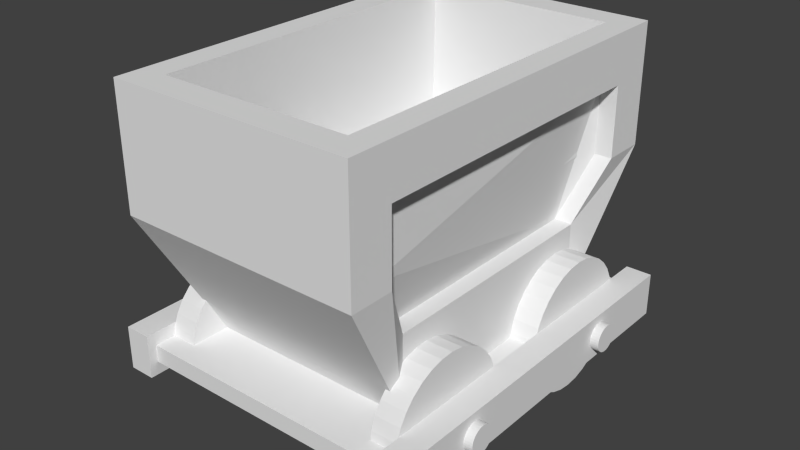 # Source: lorry9.blend  (saved by Blender 2.66.0; exported with 4.5.12 LTS)
import bpy
from mathutils import Matrix  # noqa: F401  (used for matrix-valued properties, if any)

bpy.ops.wm.read_factory_settings(use_empty=True)
scene = bpy.context.scene
scene.name = 'Scene'

# ---- collections
col_collection_1 = bpy.data.collections.new('Collection 1'); scene.collection.children.link(col_collection_1)

# ---- materials (node trees are filled in below, after node groups)
mat_classiclorrymat = bpy.data.materials.new('ClassicLorryMat')
mat_classiclorrymat.alpha_threshold = 0.0
mat_classiclorrymat.use_transparent_shadow = False
mat_classiclorrymat.roughness = 0.5
mat_classiclorrymat.line_color = (0.0, 0.0, 0.0, 1.0)

# ---- material node trees

# ---- world
world_world = bpy.data.worlds.new('World'); scene.world = world_world
world_world.color = (0.05088, 0.05088, 0.05088)
world_world.use_sun_shadow = False
world_world.sun_shadow_jitter_overblur = 0.0
world_world.cycles.sampling_method = 'MANUAL'
world_world.cycles.sample_map_resolution = 256

# ---- meshes
me_classiclorry = bpy.data.meshes.new('ClassicLorry')
me_classiclorry.from_pydata([(-7.5, 4.799, -1.739), (-6.0, 4.799, -1.739), (-7.5, 5.548, -1.675), (-6.0, 5.548, -1.675), (-7.5, 6.295, -1.757), (-6.0, 6.295, -1.757), (-7.5, 7.012, -1.983), (-6.0, 7.012, -1.983), (-7.5, 7.67, -2.344), (-6.0, 7.67, -2.344), (-7.5, 8.245, -2.827), (-6.0, 8.245, -2.827), (-7.5, 8.715, -3.412), (-6.0, 8.715, -3.412), (-7.5, 9.061, -4.077), (-6.0, 9.061, -4.077), (-7.5, 9.27, -4.798), (-6.0, 9.27, -4.798), (-7.5, 9.334, -5.545), (-6.0, 9.334, -5.545), (-7.5, 9.251, -6.29), (-6.0, 9.251, -6.29), (-7.5, 9.024, -7.005), (-6.0, 9.024, -7.005), (-7.5, 8.661, -7.662), (-6.0, 8.661, -7.662), (-7.5, 8.177, -8.237), (-6.0, 8.177, -8.237), (-7.5, 7.59, -8.706), (-6.0, 7.59, -8.706), (-7.5, 6.923, -9.051), (-6.0, 6.923, -9.051), (-7.5, 6.201, -9.261), (-6.0, 6.201, -9.261), (-7.5, 5.452, -9.325), (-6.0, 5.452, -9.325), (-7.5, 4.705, -9.243), (-6.0, 4.705, -9.243), (-7.5, 3.988, -9.017), (-6.0, 3.988, -9.017), (-7.5, 3.33, -8.656), (-6.0, 3.33, -8.656), (-7.5, 2.755, -8.173), (-6.0, 2.755, -8.173), (-7.5, 2.285, -7.588), (-6.0, 2.285, -7.588), (-7.5, 1.939, -6.923), (-6.0, 1.939, -6.923), (-7.5, 1.73, -6.202), (-6.0, 1.73, -6.202), (-7.5, 1.666, -5.455), (-6.0, 1.666, -5.455), (-7.5, 1.749, -4.71), (-6.0, 1.749, -4.71), (-7.5, 1.976, -3.995), (-6.0, 1.976, -3.995), (-7.5, 2.339, -3.338), (-6.0, 2.339, -3.338), (-7.5, 2.823, -2.763), (-6.0, 2.823, -2.763), (-7.5, 3.41, -2.294), (-6.0, 3.41, -2.294), (-7.5, 4.077, -1.949), (-6.0, 4.077, -1.949), (-7.5, -6.023, -1.711), (-6.0, -6.023, -1.711), (-7.5, -5.272, -1.681), (-6.0, -5.272, -1.681), (-7.5, -4.529, -1.798), (-6.0, -4.529, -1.798), (-7.5, -3.824, -2.058), (-6.0, -3.824, -2.058), (-7.5, -3.183, -2.45), (-6.0, -3.183, -2.45), (-7.5, -2.632, -2.959), (-6.0, -2.632, -2.959), (-7.5, -2.19, -3.566), (-6.0, -2.19, -3.566), (-7.5, -1.876, -4.247), (-6.0, -1.876, -4.247), (-7.5, -1.701, -4.976), (-6.0, -1.701, -4.976), (-7.5, -1.672, -5.725), (-6.0, -1.672, -5.725), (-7.5, -1.79, -6.466), (-6.0, -1.79, -6.466), (-7.5, -2.051, -7.17), (-6.0, -2.051, -7.17), (-7.5, -2.444, -7.809), (-6.0, -2.444, -7.809), (-7.5, -2.955, -8.36), (-6.0, -2.955, -8.36), (-7.5, -3.563, -8.8), (-6.0, -3.563, -8.8), (-7.5, -4.246, -9.114), (-6.0, -4.246, -9.114), (-7.5, -4.977, -9.289), (-6.0, -4.977, -9.289), (-7.5, -5.728, -9.319), (-6.0, -5.728, -9.319), (-7.5, -6.471, -9.202), (-6.0, -6.471, -9.202), (-7.5, -7.176, -8.942), (-6.0, -7.176, -8.942), (-7.5, -7.817, -8.55), (-6.0, -7.817, -8.55), (-7.5, -8.368, -8.041), (-6.0, -8.368, -8.041), (-7.5, -8.81, -7.434), (-6.0, -8.81, -7.434), (-7.5, -9.124, -6.753), (-6.0, -9.124, -6.753), (-7.5, -9.299, -6.024), (-6.0, -9.299, -6.024), (-7.5, -9.328, -5.275), (-6.0, -9.328, -5.275), (-7.5, -9.21, -4.534), (-6.0, -9.21, -4.534), (-7.5, -8.949, -3.83), (-6.0, -8.949, -3.83), (-7.5, -8.556, -3.191), (-6.0, -8.556, -3.191), (-7.5, -8.045, -2.64), (-6.0, -8.045, -2.64), (-7.5, -7.437, -2.2), (-6.0, -7.437, -2.2), (-7.5, -6.754, -1.886), (-6.0, -6.754, -1.886), (6.0, 4.799, -1.739), (7.5, 4.799, -1.739), (6.0, 5.548, -1.675), (7.5, 5.548, -1.675), (6.0, 6.295, -1.757), (7.5, 6.295, -1.757), (6.0, 7.012, -1.983), (7.5, 7.012, -1.983), (6.0, 7.67, -2.344), (7.5, 7.67, -2.344), (6.0, 8.245, -2.827), (7.5, 8.245, -2.827), (6.0, 8.715, -3.412), (7.5, 8.715, -3.412), (6.0, 9.061, -4.077), (7.5, 9.061, -4.077), (6.0, 9.27, -4.798), (7.5, 9.27, -4.798), (6.0, 9.334, -5.545), (7.5, 9.334, -5.545), (6.0, 9.251, -6.29), (7.5, 9.251, -6.29), (6.0, 9.024, -7.005), (7.5, 9.024, -7.005), (6.0, 8.661, -7.662), (7.5, 8.661, -7.662), (6.0, 8.177, -8.237), (7.5, 8.177, -8.237), (6.0, 7.59, -8.706), (7.5, 7.59, -8.706), (6.0, 6.923, -9.051), (7.5, 6.923, -9.051), (6.0, 6.201, -9.261), (7.5, 6.201, -9.261), (6.0, 5.452, -9.325), (7.5, 5.452, -9.325), (6.0, 4.705, -9.243), (7.5, 4.705, -9.243), (6.0, 3.988, -9.017), (7.5, 3.988, -9.017), (6.0, 3.33, -8.656), (7.5, 3.33, -8.656), (6.0, 2.755, -8.173), (7.5, 2.755, -8.173), (6.0, 2.285, -7.588), (7.5, 2.285, -7.588), (6.0, 1.939, -6.923), (7.5, 1.939, -6.923), (6.0, 1.73, -6.202), (7.5, 1.73, -6.202), (6.0, 1.666, -5.455), (7.5, 1.666, -5.455), (6.0, 1.749, -4.71), (7.5, 1.749, -4.71), (6.0, 1.976, -3.995), (7.5, 1.976, -3.995), (6.0, 2.339, -3.338), (7.5, 2.339, -3.338), (6.0, 2.823, -2.763), (7.5, 2.823, -2.763), (6.0, 3.41, -2.294), (7.5, 3.41, -2.294), (6.0, 4.077, -1.949), (7.5, 4.077, -1.949), (6.0, -6.023, -1.711), (7.5, -6.023, -1.711), (6.0, -5.272, -1.681), (7.5, -5.272, -1.681), (6.0, -4.529, -1.798), (7.5, -4.529, -1.798), (6.0, -3.824, -2.058), (7.5, -3.824, -2.058), (6.0, -3.183, -2.45), (7.5, -3.183, -2.45), (6.0, -2.632, -2.959), (7.5, -2.632, -2.959), (6.0, -2.19, -3.566), (7.5, -2.19, -3.566), (6.0, -1.876, -4.247), (7.5, -1.876, -4.247), (6.0, -1.701, -4.976), (7.5, -1.701, -4.976), (6.0, -1.672, -5.725), (7.5, -1.672, -5.725), (6.0, -1.79, -6.466), (7.5, -1.79, -6.466), (6.0, -2.051, -7.17), (7.5, -2.051, -7.17), (6.0, -2.444, -7.809), (7.5, -2.444, -7.809), (6.0, -2.955, -8.36), (7.5, -2.955, -8.36), (6.0, -3.563, -8.8), (7.5, -3.563, -8.8), (6.0, -4.246, -9.114), (7.5, -4.246, -9.114), (6.0, -4.977, -9.289), (7.5, -4.977, -9.289), (6.0, -5.728, -9.319), (7.5, -5.728, -9.319), (6.0, -6.471, -9.202), (7.5, -6.471, -9.202), (6.0, -7.176, -8.942), (7.5, -7.176, -8.942), (6.0, -7.817, -8.55), (7.5, -7.817, -8.55), (6.0, -8.368, -8.041), (7.5, -8.368, -8.041), (6.0, -8.81, -7.434), (7.5, -8.81, -7.434), (6.0, -9.124, -6.753), (7.5, -9.124, -6.753), (6.0, -9.299, -6.024), (7.5, -9.299, -6.024), (6.0, -9.328, -5.275), (7.5, -9.328, -5.275), (6.0, -9.21, -4.534), (7.5, -9.21, -4.534), (6.0, -8.949, -3.83), (7.5, -8.949, -3.83), (6.0, -8.556, -3.191), (7.5, -8.556, -3.191), (6.0, -8.045, -2.64), (7.5, -8.045, -2.64), (6.0, -7.437, -2.2), (7.5, -7.437, -2.2), (6.0, -6.754, -1.886), (7.5, -6.754, -1.886), (-9.0, -11.0, -6.75), (-9.0, 11.0, -6.75), (-7.5, 11.0, -6.75), (-7.5, -11.0, -6.75), (-9.0, -11.0, -4.25), (-9.0, 11.0, -4.25), (-7.5, 11.0, -4.25), (-7.5, -11.0, -4.25), (-7.5, -10.5, -6.0), (-7.5, 10.5, -6.0), (7.5, 10.5, -6.0), (7.5, -10.5, -6.0), (-7.5, -10.5, -5.0), (-7.5, 10.5, -5.0), (7.5, 10.5, -5.0), (7.5, -10.5, -5.0), (7.5, -11.0, -6.75), (7.5, 11.0, -6.75), (9.0, 11.0, -6.75), (9.0, -11.0, -6.75), (7.5, -11.0, -4.25), (7.5, 11.0, -4.25), (9.0, 11.0, -4.25), (9.0, -11.0, -4.25), (-6.0, -7.0, -5.0), (-6.0, 7.0, -5.0), (6.0, 7.0, -0.5), (6.0, -7.0, -0.5), (-7.0, -11.42, 9.805), (-7.0, 11.43, 9.805), (7.0, 8.922, 7.0), (7.0, -8.907, 7.0), (-7.0, 11.43, 2.947), (-7.0, -11.42, 2.947), (7.0, 8.922, 2.947), (7.0, -8.907, 2.947), (7.0, 11.43, 9.805), (6.0, 7.0, -5.0), (7.0, -11.42, 9.805), (6.0, -7.0, -5.0), (7.0, 11.43, 2.947), (7.0, -11.42, 2.947), (6.0, 7.0, -0.5), (6.0, -7.0, -0.5), (7.0, 8.922, 7.0), (7.0, -8.907, 7.0), (7.0, 8.922, 2.947), (7.0, -8.907, 2.947), (5.0, 7.0, -0.5), (5.0, -7.0, -0.5), (6.0, 8.922, 7.0), (6.0, -8.907, 7.0), (6.0, 8.922, 2.947), (6.0, -8.907, 2.947), (-5.5, -9.76, 9.805), (-5.5, 9.773, 9.805), (5.5, 9.773, 9.805), (5.5, -9.76, 9.805), (-5.5, -9.76, 2.947), (-5.5, 9.695, 2.947), (5.5, 9.695, 2.947), (5.5, -9.76, 2.947), (-9.5, -5.605, -4.737), (9.5, -5.605, -4.737), (-9.5, -5.454, -4.731), (9.5, -5.454, -4.731), (-9.5, -5.305, -4.755), (9.5, -5.305, -4.755), (-9.5, -5.163, -4.807), (9.5, -5.163, -4.807), (-9.5, -5.034, -4.886), (9.5, -5.034, -4.886), (-9.5, -4.923, -4.989), (9.5, -4.923, -4.989), (-9.5, -4.834, -5.111), (9.5, -4.834, -5.111), (-9.5, -4.771, -5.248), (9.5, -4.771, -5.248), (-9.5, -4.736, -5.395), (9.5, -4.736, -5.395), (-9.5, -4.73, -5.545), (9.5, -4.73, -5.545), (-9.5, -4.753, -5.694), (9.5, -4.753, -5.694), (-9.5, -4.806, -5.836), (9.5, -4.806, -5.836), (-9.5, -4.885, -5.965), (9.5, -4.885, -5.965), (-9.5, -4.988, -6.075), (9.5, -4.988, -6.075), (-9.5, -5.11, -6.164), (9.5, -5.11, -6.164), (-9.5, -5.248, -6.227), (9.5, -5.248, -6.227), (-9.5, -5.395, -6.263), (9.5, -5.395, -6.263), (-9.5, -5.546, -6.269), (9.5, -5.546, -6.269), (-9.5, -5.695, -6.245), (9.5, -5.695, -6.245), (-9.5, -5.837, -6.193), (9.5, -5.837, -6.193), (-9.5, -5.966, -6.114), (9.5, -5.966, -6.114), (-9.5, -6.077, -6.011), (9.5, -6.077, -6.011), (-9.5, -6.166, -5.889), (9.5, -6.166, -5.889), (-9.5, -6.229, -5.752), (9.5, -6.229, -5.752), (-9.5, -6.264, -5.605), (9.5, -6.264, -5.605), (-9.5, -6.27, -5.455), (9.5, -6.27, -5.455), (-9.5, -6.247, -5.306), (9.5, -6.247, -5.306), (-9.5, -6.194, -5.164), (9.5, -6.194, -5.164), (-9.5, -6.115, -5.035), (9.5, -6.115, -5.035), (-9.5, -6.012, -4.925), (9.5, -6.012, -4.925), (-9.5, -5.89, -4.836), (9.5, -5.89, -4.836), (-9.5, -5.752, -4.773), (9.5, -5.752, -4.773), (-9.5, 5.395, -4.737), (9.5, 5.395, -4.737), (-9.5, 5.546, -4.731), (9.5, 5.546, -4.731), (-9.5, 5.695, -4.755), (9.5, 5.695, -4.755), (-9.5, 5.837, -4.807), (9.5, 5.837, -4.807), (-9.5, 5.966, -4.886), (9.5, 5.966, -4.886), (-9.5, 6.077, -4.989), (9.5, 6.077, -4.989), (-9.5, 6.166, -5.111), (9.5, 6.166, -5.111), (-9.5, 6.229, -5.248), (9.5, 6.229, -5.248), (-9.5, 6.264, -5.395), (9.5, 6.264, -5.395), (-9.5, 6.27, -5.545), (9.5, 6.27, -5.545), (-9.5, 6.247, -5.694), (9.5, 6.247, -5.694), (-9.5, 6.194, -5.836), (9.5, 6.194, -5.836), (-9.5, 6.115, -5.965), (9.5, 6.115, -5.965), (-9.5, 6.012, -6.075), (9.5, 6.012, -6.075), (-9.5, 5.89, -6.164), (9.5, 5.89, -6.164), (-9.5, 5.752, -6.227), (9.5, 5.752, -6.227), (-9.5, 5.605, -6.263), (9.5, 5.605, -6.263), (-9.5, 5.454, -6.269), (9.5, 5.454, -6.269), (-9.5, 5.305, -6.245), (9.5, 5.305, -6.245), (-9.5, 5.163, -6.193), (9.5, 5.163, -6.193), (-9.5, 5.034, -6.114), (9.5, 5.034, -6.114), (-9.5, 4.923, -6.011), (9.5, 4.923, -6.011), (-9.5, 4.834, -5.889), (9.5, 4.834, -5.889), (-9.5, 4.771, -5.752), (9.5, 4.771, -5.752), (-9.5, 4.736, -5.605), (9.5, 4.736, -5.605), (-9.5, 4.73, -5.455), (9.5, 4.73, -5.455), (-9.5, 4.753, -5.306), (9.5, 4.753, -5.306), (-9.5, 4.806, -5.164), (9.5, 4.806, -5.164), (-9.5, 4.885, -5.035), (9.5, 4.885, -5.035), (-9.5, 4.988, -4.925), (9.5, 4.988, -4.925), (-9.5, 5.11, -4.836), (9.5, 5.11, -4.836), (-9.5, 5.248, -4.773), (9.5, 5.248, -4.773)], [], [(0, 1, 3, 2), (2, 3, 5, 4), (4, 5, 7, 6), (6, 7, 9, 8), (8, 9, 11, 10), (10, 11, 13, 12), (12, 13, 15, 14), (14, 15, 17, 16), (16, 17, 19, 18), (18, 19, 21, 20), (20, 21, 23, 22), (22, 23, 25, 24), (24, 25, 27, 26), (26, 27, 29, 28), (28, 29, 31, 30), (30, 31, 33, 32), (32, 33, 35, 34), (34, 35, 37, 36), (36, 37, 39, 38), (38, 39, 41, 40), (40, 41, 43, 42), (42, 43, 45, 44), (44, 45, 47, 46), (46, 47, 49, 48), (48, 49, 51, 50), (50, 51, 53, 52), (52, 53, 55, 54), (54, 55, 57, 56), (56, 57, 59, 58), (58, 59, 61, 60), (3, 1, 63, 61, 59, 57, 55, 53, 51, 49, 47, 45, 43, 41, 39, 37, 35, 33, 31, 29, 27, 25, 23, 21, 19, 17, 15, 13, 11, 9, 7, 5), (62, 63, 1, 0), (60, 61, 63, 62), (0, 2, 4, 6, 8, 10, 12, 14, 16, 18, 20, 22, 24, 26, 28, 30, 32, 34, 36, 38, 40, 42, 44, 46, 48, 50, 52, 54, 56, 58, 60, 62), (64, 65, 67, 66), (66, 67, 69, 68), (68, 69, 71, 70), (70, 71, 73, 72), (72, 73, 75, 74), (74, 75, 77, 76), (76, 77, 79, 78), (78, 79, 81, 80), (80, 81, 83, 82), (82, 83, 85, 84), (84, 85, 87, 86), (86, 87, 89, 88), (88, 89, 91, 90), (90, 91, 93, 92), (92, 93, 95, 94), (94, 95, 97, 96), (96, 97, 99, 98), (98, 99, 101, 100), (100, 101, 103, 102), (102, 103, 105, 104), (104, 105, 107, 106), (106, 107, 109, 108), (108, 109, 111, 110), (110, 111, 113, 112), (112, 113, 115, 114), (114, 115, 117, 116), (116, 117, 119, 118), (118, 119, 121, 120), (120, 121, 123, 122), (122, 123, 125, 124), (67, 65, 127, 125, 123, 121, 119, 117, 115, 113, 111, 109, 107, 105, 103, 101, 99, 97, 95, 93, 91, 89, 87, 85, 83, 81, 79, 77, 75, 73, 71, 69), (126, 127, 65, 64), (124, 125, 127, 126), (64, 66, 68, 70, 72, 74, 76, 78, 80, 82, 84, 86, 88, 90, 92, 94, 96, 98, 100, 102, 104, 106, 108, 110, 112, 114, 116, 118, 120, 122, 124, 126), (128, 129, 131, 130), (130, 131, 133, 132), (132, 133, 135, 134), (134, 135, 137, 136), (136, 137, 139, 138), (138, 139, 141, 140), (140, 141, 143, 142), (142, 143, 145, 144), (144, 145, 147, 146), (146, 147, 149, 148), (148, 149, 151, 150), (150, 151, 153, 152), (152, 153, 155, 154), (154, 155, 157, 156), (156, 157, 159, 158), (158, 159, 161, 160), (160, 161, 163, 162), (162, 163, 165, 164), (164, 165, 167, 166), (166, 167, 169, 168), (168, 169, 171, 170), (170, 171, 173, 172), (172, 173, 175, 174), (174, 175, 177, 176), (176, 177, 179, 178), (178, 179, 181, 180), (180, 181, 183, 182), (182, 183, 185, 184), (184, 185, 187, 186), (186, 187, 189, 188), (131, 129, 191, 189, 187, 185, 183, 181, 179, 177, 175, 173, 171, 169, 167, 165, 163, 161, 159, 157, 155, 153, 151, 149, 147, 145, 143, 141, 139, 137, 135, 133), (190, 191, 129, 128), (188, 189, 191, 190), (128, 130, 132, 134, 136, 138, 140, 142, 144, 146, 148, 150, 152, 154, 156, 158, 160, 162, 164, 166, 168, 170, 172, 174, 176, 178, 180, 182, 184, 186, 188, 190), (192, 193, 195, 194), (194, 195, 197, 196), (196, 197, 199, 198), (198, 199, 201, 200), (200, 201, 203, 202), (202, 203, 205, 204), (204, 205, 207, 206), (206, 207, 209, 208), (208, 209, 211, 210), (210, 211, 213, 212), (212, 213, 215, 214), (214, 215, 217, 216), (216, 217, 219, 218), (218, 219, 221, 220), (220, 221, 223, 222), (222, 223, 225, 224), (224, 225, 227, 226), (226, 227, 229, 228), (228, 229, 231, 230), (230, 231, 233, 232), (232, 233, 235, 234), (234, 235, 237, 236), (236, 237, 239, 238), (238, 239, 241, 240), (240, 241, 243, 242), (242, 243, 245, 244), (244, 245, 247, 246), (246, 247, 249, 248), (248, 249, 251, 250), (250, 251, 253, 252), (195, 193, 255, 253, 251, 249, 247, 245, 243, 241, 239, 237, 235, 233, 231, 229, 227, 225, 223, 221, 219, 217, 215, 213, 211, 209, 207, 205, 203, 201, 199, 197), (254, 255, 193, 192), (252, 253, 255, 254), (192, 194, 196, 198, 200, 202, 204, 206, 208, 210, 212, 214, 216, 218, 220, 222, 224, 226, 228, 230, 232, 234, 236, 238, 240, 242, 244, 246, 248, 250, 252, 254), (260, 261, 257, 256), (261, 262, 258, 257), (262, 263, 259, 258), (263, 260, 256, 259), (263, 262, 261, 260), (269, 270, 266, 265), (271, 268, 264, 267), (271, 270, 269, 268), (276, 277, 273, 272), (277, 278, 274, 273), (278, 279, 275, 274), (279, 276, 272, 275), (279, 278, 277, 276), (296, 290, 282, 293), (290, 286, 300, 302), (297, 289, 280, 295), (295, 293, 282, 283), (284, 294, 313, 310), (292, 286, 290, 296), (286, 287, 301, 300), (294, 284, 289, 297), (288, 296, 293, 281), (291, 297, 295, 283), (287, 286, 292, 294), (285, 292, 296, 288), (287, 294, 297, 291), (283, 282, 298, 299), (282, 290, 302, 298), (287, 291, 303, 301), (291, 283, 299, 303), (298, 302, 308, 304), (302, 300, 306, 308), (299, 298, 304, 305), (303, 299, 305, 309), (301, 303, 309, 307), (300, 301, 307, 306), (308, 306, 307, 309, 305, 304), (311, 310, 314, 315), (292, 285, 311, 312), (285, 284, 310, 311), (294, 292, 312, 313), (317, 316, 315, 314), (310, 313, 317, 314), (312, 311, 315, 316), (313, 312, 316, 317), (318, 319, 321, 320), (320, 321, 323, 322), (322, 323, 325, 324), (324, 325, 327, 326), (326, 327, 329, 328), (328, 329, 331, 330), (330, 331, 333, 332), (332, 333, 335, 334), (334, 335, 337, 336), (336, 337, 339, 338), (338, 339, 341, 340), (340, 341, 343, 342), (342, 343, 345, 344), (344, 345, 347, 346), (346, 347, 349, 348), (348, 349, 351, 350), (350, 351, 353, 352), (352, 353, 355, 354), (354, 355, 357, 356), (356, 357, 359, 358), (358, 359, 361, 360), (360, 361, 363, 362), (362, 363, 365, 364), (364, 365, 367, 366), (366, 367, 369, 368), (368, 369, 371, 370), (370, 371, 373, 372), (372, 373, 375, 374), (374, 375, 377, 376), (376, 377, 379, 378), (321, 319, 381, 379, 377, 375, 373, 371, 369, 367, 365, 363, 361, 359, 357, 355, 353, 351, 349, 347, 345, 343, 341, 339, 337, 335, 333, 331, 329, 327, 325, 323), (380, 381, 319, 318), (378, 379, 381, 380), (318, 320, 322, 324, 326, 328, 330, 332, 334, 336, 338, 340, 342, 344, 346, 348, 350, 352, 354, 356, 358, 360, 362, 364, 366, 368, 370, 372, 374, 376, 378, 380), (382, 383, 385, 384), (384, 385, 387, 386), (386, 387, 389, 388), (388, 389, 391, 390), (390, 391, 393, 392), (392, 393, 395, 394), (394, 395, 397, 396), (396, 397, 399, 398), (398, 399, 401, 400), (400, 401, 403, 402), (402, 403, 405, 404), (404, 405, 407, 406), (406, 407, 409, 408), (408, 409, 411, 410), (410, 411, 413, 412), (412, 413, 415, 414), (414, 415, 417, 416), (416, 417, 419, 418), (418, 419, 421, 420), (420, 421, 423, 422), (422, 423, 425, 424), (424, 425, 427, 426), (426, 427, 429, 428), (428, 429, 431, 430), (430, 431, 433, 432), (432, 433, 435, 434), (434, 435, 437, 436), (436, 437, 439, 438), (438, 439, 441, 440), (440, 441, 443, 442), (385, 383, 445, 443, 441, 439, 437, 435, 433, 431, 429, 427, 425, 423, 421, 419, 417, 415, 413, 411, 409, 407, 405, 403, 401, 399, 397, 395, 393, 391, 389, 387), (444, 445, 383, 382), (442, 443, 445, 444), (382, 384, 386, 388, 390, 392, 394, 396, 398, 400, 402, 404, 406, 408, 410, 412, 414, 416, 418, 420, 422, 424, 426, 428, 430, 432, 434, 436, 438, 440, 442, 444)])
_uv = me_classiclorry.uv_layers.new(name='UVMap')
_uv.uv.foreach_set('vector', [0.8987, 0.7956, 0.9763, 0.7956, 0.9763, 0.8731, 0.8987, 0.8731, 0.8987, 0.7956, 0.9763, 0.7956, 0.9763, 0.8731, 0.8987, 0.8731, 0.8987, 0.7956, 0.9763, 0.7956, 0.9763, 0.8731, 0.8987, 0.8731, 0.8987, 0.7956, 0.9763, 0.7956, 0.9763, 0.8731, 0.8987, 0.8731, 0.8987, 0.7956, 0.9763, 0.7956, 0.9763, 0.8731, 0.8987, 0.8731, 0.8987, 0.7956, 0.9763, 0.7956, 0.9763, 0.8731, 0.8987, 0.8731, 0.8987, 0.7956, 0.9763, 0.7956, 0.9763, 0.8731, 0.8987, 0.8731, 0.8987, 0.7956, 0.9763, 0.7956, 0.9763, 0.8731, 0.8987, 0.8731, 0.8987, 0.7956, 0.9763, 0.7956, 0.9763, 0.8731, 0.8987, 0.8731, 0.8987, 0.7956, 0.9763, 0.7956, 0.9763, 0.8731, 0.8987, 0.8731, 0.8987, 0.7956, 0.9763, 0.7956, 0.9763, 0.8731, 0.8987, 0.8731, 0.8987, 0.7956, 0.9763, 0.7956, 0.9763, 0.8731, 0.8987, 0.8731, 0.8987, 0.7956, 0.9763, 0.7956, 0.9763, 0.8731, 0.8987, 0.8731, 0.8987, 0.7956, 0.9763, 0.7956, 0.9763, 0.8731, 0.8987, 0.8731, 0.8987, 0.7956, 0.9763, 0.7956, 0.9763, 0.8731, 0.8987, 0.8731, 0.8987, 0.7956, 0.9763, 0.7956, 0.9763, 0.8731, 0.8987, 0.8731, 0.8987, 0.7956, 0.9763, 0.7956, 0.9763, 0.8731, 0.8987, 0.8731, 0.8987, 0.7956, 0.9763, 0.7956, 0.9763, 0.8731, 0.8987, 0.8731, 0.8987, 0.7956, 0.9763, 0.7956, 0.9763, 0.8731, 0.8987, 0.8731, 0.8987, 0.7956, 0.9763, 0.7956, 0.9763, 0.8731, 0.8987, 0.8731, 0.8987, 0.7956, 0.9763, 0.7956, 0.9763, 0.8731, 0.8987, 0.8731, 0.8987, 0.7956, 0.9763, 0.7956, 0.9763, 0.8731, 0.8987, 0.8731, 0.8987, 0.7956, 0.9763, 0.7956, 0.9763, 0.8731, 0.8987, 0.8731, 0.8987, 0.7956, 0.9763, 0.7956, 0.9763, 0.8731, 0.8987, 0.8731, 0.8987, 0.7956, 0.9763, 0.7956, 0.9763, 0.8731, 0.8987, 0.8731, 0.8987, 0.7956, 0.9763, 0.7956, 0.9763, 0.8731, 0.8987, 0.8731, 0.8987, 0.7956, 0.9763, 0.7956, 0.9763, 0.8731, 0.8987, 0.8731, 0.8987, 0.7956, 0.9763, 0.7956, 0.9763, 0.8731, 0.8987, 0.8731, 0.8987, 0.7956, 0.9763, 0.7956, 0.9763, 0.8731, 0.8987, 0.8731, 0.8987, 0.7956, 0.9763, 0.7956, 0.9763, 0.8731, 0.8987, 0.8731, 0.1688, 0.7474, 0.1424, 0.7448, 0.1171, 0.7371, 0.09382, 0.7246, 0.07338, 0.7079, 0.05661, 0.6874, 0.04415, 0.6641, 0.03647, 0.6388, 0.03388, 0.6125, 0.03647, 0.5862, 0.04415, 0.5609, 0.05661, 0.5376, 0.07338, 0.5171, 0.09382, 0.5004, 0.1171, 0.4879, 0.1424, 0.4802, 0.1688, 0.4776, 0.1951, 0.4802, 0.2204, 0.4879, 0.2437, 0.5004, 0.2641, 0.5171, 0.2809, 0.5376, 0.2934, 0.5609, 0.301, 0.5862, 0.3036, 0.6125, 0.301, 0.6388, 0.2934, 0.6641, 0.2809, 0.6874, 0.2641, 0.7079, 0.2437, 0.7246, 0.2204, 0.7371, 0.1951, 0.7448, 0.8987, 0.7956, 0.9763, 0.7956, 0.9763, 0.8731, 0.8987, 0.8731, 0.8987, 0.7956, 0.9763, 0.7956, 0.9763, 0.8731, 0.8987, 0.8731, 0.1688, 0.7474, 0.1424, 0.7448, 0.1171, 0.7371, 0.09382, 0.7246, 0.07338, 0.7079, 0.05661, 0.6874, 0.04415, 0.6641, 0.03647, 0.6388, 0.03388, 0.6125, 0.03647, 0.5862, 0.04415, 0.5609, 0.05661, 0.5376, 0.07338, 0.5171, 0.09382, 0.5004, 0.1171, 0.4879, 0.1424, 0.4802, 0.1688, 0.4776, 0.1951, 0.4802, 0.2204, 0.4879, 0.2437, 0.5004, 0.2641, 0.5171, 0.2809, 0.5376, 0.2934, 0.5609, 0.301, 0.5862, 0.3036, 0.6125, 0.301, 0.6388, 0.2934, 0.6641, 0.2809, 0.6874, 0.2641, 0.7079, 0.2437, 0.7246, 0.2204, 0.7371, 0.1951, 0.7448, 0.8987, 0.7956, 0.9763, 0.7956, 0.9763, 0.8731, 0.8987, 0.8731, 0.8987, 0.7956, 0.9763, 0.7956, 0.9763, 0.8731, 0.8987, 0.8731, 0.8987, 0.7956, 0.9763, 0.7956, 0.9763, 0.8731, 0.8987, 0.8731, 0.8987, 0.7956, 0.9763, 0.7956, 0.9763, 0.8731, 0.8987, 0.8731, 0.8987, 0.7956, 0.9763, 0.7956, 0.9763, 0.8731, 0.8987, 0.8731, 0.8987, 0.7956, 0.9763, 0.7956, 0.9763, 0.8731, 0.8987, 0.8731, 0.8987, 0.7956, 0.9763, 0.7956, 0.9763, 0.8731, 0.8987, 0.8731, 0.8987, 0.7956, 0.9763, 0.7956, 0.9763, 0.8731, 0.8987, 0.8731, 0.8987, 0.7956, 0.9763, 0.7956, 0.9763, 0.8731, 0.8987, 0.8731, 0.8987, 0.7956, 0.9763, 0.7956, 0.9763, 0.8731, 0.8987, 0.8731, 0.8987, 0.7956, 0.9763, 0.7956, 0.9763, 0.8731, 0.8987, 0.8731, 0.8987, 0.7956, 0.9763, 0.7956, 0.9763, 0.8731, 0.8987, 0.8731, 0.8987, 0.7956, 0.9763, 0.7956, 0.9763, 0.8731, 0.8987, 0.8731, 0.8987, 0.7956, 0.9763, 0.7956, 0.9763, 0.8731, 0.8987, 0.8731, 0.8987, 0.7956, 0.9763, 0.7956, 0.9763, 0.8731, 0.8987, 0.8731, 0.8987, 0.7956, 0.9763, 0.7956, 0.9763, 0.8731, 0.8987, 0.8731, 0.8987, 0.7956, 0.9763, 0.7956, 0.9763, 0.8731, 0.8987, 0.8731, 0.8987, 0.7956, 0.9763, 0.7956, 0.9763, 0.8731, 0.8987, 0.8731, 0.8987, 0.7956, 0.9763, 0.7956, 0.9763, 0.8731, 0.8987, 0.8731, 0.8987, 0.7956, 0.9763, 0.7956, 0.9763, 0.8731, 0.8987, 0.8731, 0.8987, 0.7956, 0.9763, 0.7956, 0.9763, 0.8731, 0.8987, 0.8731, 0.8987, 0.7956, 0.9763, 0.7956, 0.9763, 0.8731, 0.8987, 0.8731, 0.8987, 0.7956, 0.9763, 0.7956, 0.9763, 0.8731, 0.8987, 0.8731, 0.8987, 0.7956, 0.9763, 0.7956, 0.9763, 0.8731, 0.8987, 0.8731, 0.8987, 0.7956, 0.9763, 0.7956, 0.9763, 0.8731, 0.8987, 0.8731, 0.8987, 0.7956, 0.9763, 0.7956, 0.9763, 0.8731, 0.8987, 0.8731, 0.8987, 0.7956, 0.9763, 0.7956, 0.9763, 0.8731, 0.8987, 0.8731, 0.8987, 0.7956, 0.9763, 0.7956, 0.9763, 0.8731, 0.8987, 0.8731, 0.8987, 0.7956, 0.9763, 0.7956, 0.9763, 0.8731, 0.8987, 0.8731, 0.8987, 0.7956, 0.9763, 0.7956, 0.9763, 0.8731, 0.8987, 0.8731, 0.1688, 0.7474, 0.1424, 0.7448, 0.1171, 0.7371, 0.09382, 0.7246, 0.07338, 0.7079, 0.05661, 0.6874, 0.04415, 0.6641, 0.03647, 0.6388, 0.03388, 0.6125, 0.03647, 0.5862, 0.04415, 0.5609, 0.05661, 0.5376, 0.07338, 0.5171, 0.09382, 0.5004, 0.1171, 0.4879, 0.1424, 0.4802, 0.1688, 0.4776, 0.1951, 0.4802, 0.2204, 0.4879, 0.2437, 0.5004, 0.2641, 0.5171, 0.2809, 0.5376, 0.2934, 0.5609, 0.301, 0.5862, 0.3036, 0.6125, 0.301, 0.6388, 0.2934, 0.6641, 0.2809, 0.6874, 0.2641, 0.7079, 0.2437, 0.7246, 0.2204, 0.7371, 0.1951, 0.7448, 0.8987, 0.7956, 0.9763, 0.7956, 0.9763, 0.8731, 0.8987, 0.8731, 0.8987, 0.7956, 0.9763, 0.7956, 0.9763, 0.8731, 0.8987, 0.8731, 0.1688, 0.7474, 0.1424, 0.7448, 0.1171, 0.7371, 0.09382, 0.7246, 0.07338, 0.7079, 0.05661, 0.6874, 0.04415, 0.6641, 0.03647, 0.6388, 0.03388, 0.6125, 0.03647, 0.5862, 0.04415, 0.5609, 0.05661, 0.5376, 0.07338, 0.5171, 0.09382, 0.5004, 0.1171, 0.4879, 0.1424, 0.4802, 0.1688, 0.4776, 0.1951, 0.4802, 0.2204, 0.4879, 0.2437, 0.5004, 0.2641, 0.5171, 0.2809, 0.5376, 0.2934, 0.5609, 0.301, 0.5862, 0.3036, 0.6125, 0.301, 0.6388, 0.2934, 0.6641, 0.2809, 0.6874, 0.2641, 0.7079, 0.2437, 0.7246, 0.2204, 0.7371, 0.1951, 0.7448, 0.8987, 0.7956, 0.9763, 0.7956, 0.9763, 0.8731, 0.8987, 0.8731, 0.8987, 0.7956, 0.9763, 0.7956, 0.9763, 0.8731, 0.8987, 0.8731, 0.8987, 0.7956, 0.9763, 0.7956, 0.9763, 0.8731, 0.8987, 0.8731, 0.8987, 0.7956, 0.9763, 0.7956, 0.9763, 0.8731, 0.8987, 0.8731, 0.8987, 0.7956, 0.9763, 0.7956, 0.9763, 0.8731, 0.8987, 0.8731, 0.8987, 0.7956, 0.9763, 0.7956, 0.9763, 0.8731, 0.8987, 0.8731, 0.8987, 0.7956, 0.9763, 0.7956, 0.9763, 0.8731, 0.8987, 0.8731, 0.8987, 0.7956, 0.9763, 0.7956, 0.9763, 0.8731, 0.8987, 0.8731, 0.8987, 0.7956, 0.9763, 0.7956, 0.9763, 0.8731, 0.8987, 0.8731, 0.8987, 0.7956, 0.9763, 0.7956, 0.9763, 0.8731, 0.8987, 0.8731, 0.8987, 0.7956, 0.9763, 0.7956, 0.9763, 0.8731, 0.8987, 0.8731, 0.8987, 0.7956, 0.9763, 0.7956, 0.9763, 0.8731, 0.8987, 0.8731, 0.8987, 0.7956, 0.9763, 0.7956, 0.9763, 0.8731, 0.8987, 0.8731, 0.8987, 0.7956, 0.9763, 0.7956, 0.9763, 0.8731, 0.8987, 0.8731, 0.8987, 0.7956, 0.9763, 0.7956, 0.9763, 0.8731, 0.8987, 0.8731, 0.8987, 0.7956, 0.9763, 0.7956, 0.9763, 0.8731, 0.8987, 0.8731, 0.8987, 0.7956, 0.9763, 0.7956, 0.9763, 0.8731, 0.8987, 0.8731, 0.8987, 0.7956, 0.9763, 0.7956, 0.9763, 0.8731, 0.8987, 0.8731, 0.8987, 0.7956, 0.9763, 0.7956, 0.9763, 0.8731, 0.8987, 0.8731, 0.8987, 0.7956, 0.9763, 0.7956, 0.9763, 0.8731, 0.8987, 0.8731, 0.8987, 0.7956, 0.9763, 0.7956, 0.9763, 0.8731, 0.8987, 0.8731, 0.8987, 0.7956, 0.9763, 0.7956, 0.9763, 0.8731, 0.8987, 0.8731, 0.8987, 0.7956, 0.9763, 0.7956, 0.9763, 0.8731, 0.8987, 0.8731, 0.8987, 0.7956, 0.9763, 0.7956, 0.9763, 0.8731, 0.8987, 0.8731, 0.8987, 0.7956, 0.9763, 0.7956, 0.9763, 0.8731, 0.8987, 0.8731, 0.8987, 0.7956, 0.9763, 0.7956, 0.9763, 0.8731, 0.8987, 0.8731, 0.8987, 0.7956, 0.9763, 0.7956, 0.9763, 0.8731, 0.8987, 0.8731, 0.8987, 0.7956, 0.9763, 0.7956, 0.9763, 0.8731, 0.8987, 0.8731, 0.8987, 0.7956, 0.9763, 0.7956, 0.9763, 0.8731, 0.8987, 0.8731, 0.8987, 0.7956, 0.9763, 0.7956, 0.9763, 0.8731, 0.8987, 0.8731, 0.1688, 0.7474, 0.1424, 0.7448, 0.1171, 0.7371, 0.09382, 0.7246, 0.07338, 0.7079, 0.05661, 0.6874, 0.04415, 0.6641, 0.03647, 0.6388, 0.03388, 0.6125, 0.03647, 0.5862, 0.04415, 0.5609, 0.05661, 0.5376, 0.07338, 0.5171, 0.09382, 0.5004, 0.1171, 0.4879, 0.1424, 0.4802, 0.1688, 0.4776, 0.1951, 0.4802, 0.2204, 0.4879, 0.2437, 0.5004, 0.2641, 0.5171, 0.2809, 0.5376, 0.2934, 0.5609, 0.301, 0.5862, 0.3036, 0.6125, 0.301, 0.6388, 0.2934, 0.6641, 0.2809, 0.6874, 0.2641, 0.7079, 0.2437, 0.7246, 0.2204, 0.7371, 0.1951, 0.7448, 0.8987, 0.7956, 0.9763, 0.7956, 0.9763, 0.8731, 0.8987, 0.8731, 0.8987, 0.7956, 0.9763, 0.7956, 0.9763, 0.8731, 0.8987, 0.8731, 0.1688, 0.7474, 0.1424, 0.7448, 0.1171, 0.7371, 0.09382, 0.7246, 0.07338, 0.7079, 0.05661, 0.6874, 0.04415, 0.6641, 0.03647, 0.6388, 0.03388, 0.6125, 0.03647, 0.5862, 0.04415, 0.5609, 0.05661, 0.5376, 0.07338, 0.5171, 0.09382, 0.5004, 0.1171, 0.4879, 0.1424, 0.4802, 0.1688, 0.4776, 0.1951, 0.4802, 0.2204, 0.4879, 0.2437, 0.5004, 0.2641, 0.5171, 0.2809, 0.5376, 0.2934, 0.5609, 0.301, 0.5862, 0.3036, 0.6125, 0.301, 0.6388, 0.2934, 0.6641, 0.2809, 0.6874, 0.2641, 0.7079, 0.2437, 0.7246, 0.2204, 0.7371, 0.1951, 0.7448, 0.8987, 0.7956, 0.9763, 0.7956, 0.9763, 0.8731, 0.8987, 0.8731, 0.8987, 0.7956, 0.9763, 0.7956, 0.9763, 0.8731, 0.8987, 0.8731, 0.8987, 0.7956, 0.9763, 0.7956, 0.9763, 0.8731, 0.8987, 0.8731, 0.8987, 0.7956, 0.9763, 0.7956, 0.9763, 0.8731, 0.8987, 0.8731, 0.8987, 0.7956, 0.9763, 0.7956, 0.9763, 0.8731, 0.8987, 0.8731, 0.8987, 0.7956, 0.9763, 0.7956, 0.9763, 0.8731, 0.8987, 0.8731, 0.8987, 0.7956, 0.9763, 0.7956, 0.9763, 0.8731, 0.8987, 0.8731, 0.8987, 0.7956, 0.9763, 0.7956, 0.9763, 0.8731, 0.8987, 0.8731, 0.8987, 0.7956, 0.9763, 0.7956, 0.9763, 0.8731, 0.8987, 0.8731, 0.8987, 0.7956, 0.9763, 0.7956, 0.9763, 0.8731, 0.8987, 0.8731, 0.8987, 0.7956, 0.9763, 0.7956, 0.9763, 0.8731, 0.8987, 0.8731, 0.8987, 0.7956, 0.9763, 0.7956, 0.9763, 0.8731, 0.8987, 0.8731, 0.8987, 0.7956, 0.9763, 0.7956, 0.9763, 0.8731, 0.8987, 0.8731, 0.8987, 0.7956, 0.9763, 0.7956, 0.9763, 0.8731, 0.8987, 0.8731, 0.8987, 0.7956, 0.9763, 0.7956, 0.9763, 0.8731, 0.8987, 0.8731, 0.8987, 0.7956, 0.9763, 0.7956, 0.9763, 0.8731, 0.8987, 0.8731, 0.8987, 0.7956, 0.9763, 0.7956, 0.9763, 0.8731, 0.8987, 0.8731, 0.8987, 0.7956, 0.9763, 0.7956, 0.9763, 0.8731, 0.8987, 0.8731, 0.8987, 0.7956, 0.9763, 0.7956, 0.9763, 0.8731, 0.8987, 0.8731, 0.8987, 0.7956, 0.9763, 0.7956, 0.9763, 0.8731, 0.8987, 0.8731, 0.8987, 0.7956, 0.9763, 0.7956, 0.9763, 0.8731, 0.8987, 0.8731, 0.8987, 0.7956, 0.9763, 0.7956, 0.9763, 0.8731, 0.8987, 0.8731, 0.8987, 0.7956, 0.9763, 0.7956, 0.9763, 0.8731, 0.8987, 0.8731, 0.8987, 0.7956, 0.9763, 0.7956, 0.9763, 0.8731, 0.8987, 0.8731, 0.8987, 0.7956, 0.9763, 0.7956, 0.9763, 0.8731, 0.8987, 0.8731, 0.8987, 0.7956, 0.9763, 0.7956, 0.9763, 0.8731, 0.8987, 0.8731, 0.8987, 0.7956, 0.9763, 0.7956, 0.9763, 0.8731, 0.8987, 0.8731, 0.8987, 0.7956, 0.9763, 0.7956, 0.9763, 0.8731, 0.8987, 0.8731, 0.8987, 0.7956, 0.9763, 0.7956, 0.9763, 0.8731, 0.8987, 0.8731, 0.8987, 0.7956, 0.9763, 0.7956, 0.9763, 0.8731, 0.8987, 0.8731, 0.1688, 0.7474, 0.1424, 0.7448, 0.1171, 0.7371, 0.09382, 0.7246, 0.07338, 0.7079, 0.05661, 0.6874, 0.04415, 0.6641, 0.03647, 0.6388, 0.03388, 0.6125, 0.03647, 0.5862, 0.04415, 0.5609, 0.05661, 0.5376, 0.07338, 0.5171, 0.09382, 0.5004, 0.1171, 0.4879, 0.1424, 0.4802, 0.1688, 0.4776, 0.1951, 0.4802, 0.2204, 0.4879, 0.2437, 0.5004, 0.2641, 0.5171, 0.2809, 0.5376, 0.2934, 0.5609, 0.301, 0.5862, 0.3036, 0.6125, 0.301, 0.6388, 0.2934, 0.6641, 0.2809, 0.6874, 0.2641, 0.7079, 0.2437, 0.7246, 0.2204, 0.7371, 0.1951, 0.7448, 0.8987, 0.7956, 0.9763, 0.7956, 0.9763, 0.8731, 0.8987, 0.8731, 0.8987, 0.7956, 0.9763, 0.7956, 0.9763, 0.8731, 0.8987, 0.8731, 0.1688, 0.7474, 0.1424, 0.7448, 0.1171, 0.7371, 0.09382, 0.7246, 0.07338, 0.7079, 0.05661, 0.6874, 0.04415, 0.6641, 0.03647, 0.6388, 0.03388, 0.6125, 0.03647, 0.5862, 0.04415, 0.5609, 0.05661, 0.5376, 0.07338, 0.5171, 0.09382, 0.5004, 0.1171, 0.4879, 0.1424, 0.4802, 0.1688, 0.4776, 0.1951, 0.4802, 0.2204, 0.4879, 0.2437, 0.5004, 0.2641, 0.5171, 0.2809, 0.5376, 0.2934, 0.5609, 0.301, 0.5862, 0.3036, 0.6125, 0.301, 0.6388, 0.2934, 0.6641, 0.2809, 0.6874, 0.2641, 0.7079, 0.2437, 0.7246, 0.2204, 0.7371, 0.1951, 0.7448, 0.1184, 0.7991, 0.8785, 0.7991, 0.8785, 0.899, 0.1184, 0.899, 0.8786, 0.9797, 0.8784, 0.899, 0.9857, 0.899, 0.9865, 0.9796, 0.8785, 0.899, 0.1184, 0.899, 0.1184, 0.7991, 0.8785, 0.799, 0.1183, 0.899, 0.1185, 0.9797, 0.01126, 0.9798, 0.01029, 0.8991, 0.1183, 0.899, 0.8784, 0.899, 0.8786, 0.9797, 0.1185, 0.9797, 0.01023, 0.4039, 0.2022, 0.4039, 0.2022, 0.4359, 0.01023, 0.4358, 0.2023, 0.0617, 0.01031, 0.06163, 0.01031, 0.02967, 0.2022, 0.0297, 0.2023, 0.0617, 0.2022, 0.4039, 0.01023, 0.4039, 0.01031, 0.06163, 0.1184, 0.7991, 0.8785, 0.7991, 0.8785, 0.899, 0.1184, 0.899, 0.8786, 0.9797, 0.8784, 0.899, 0.9857, 0.899, 0.9865, 0.9796, 0.8785, 0.899, 0.1184, 0.899, 0.1184, 0.7991, 0.8785, 0.799, 0.1183, 0.899, 0.1185, 0.9797, 0.01126, 0.9798, 0.01029, 0.8991, 0.1183, 0.899, 0.8784, 0.899, 0.8786, 0.9797, 0.1185, 0.9797, 0.9903, 0.2472, 0.93, 0.2472, 0.8697, 0.1416, 0.8697, 0.02099, 0.93, 0.2472, 0.93, 0.3798, 0.93, 0.3798, 0.93, 0.2472, 0.3261, 0.2471, 0.2121, 0.2471, 0.2121, 0.02097, 0.3261, 0.02097, 0.4475, 0.02099, 0.8697, 0.02099, 0.8697, 0.1416, 0.4475, 0.1416, 0.98, 0.4543, 0.98, 0.7579, 0.9356, 0.7136, 0.9356, 0.4986, 0.9903, 0.4432, 0.93, 0.3798, 0.93, 0.2472, 0.9903, 0.2472, 0.93, 0.3798, 0.3872, 0.3798, 0.3872, 0.3798, 0.93, 0.3798, 0.3261, 0.443, 0.2121, 0.443, 0.2121, 0.2471, 0.3261, 0.2471, 0.2121, 0.2471, 0.3261, 0.2471, 0.3261, 0.02097, 0.2121, 0.02097, 0.3872, 0.2472, 0.3269, 0.2472, 0.4475, 0.02099, 0.4475, 0.1416, 0.3872, 0.3798, 0.93, 0.3798, 0.9903, 0.4432, 0.3269, 0.4432, 0.2121, 0.443, 0.3261, 0.443, 0.3261, 0.2471, 0.2121, 0.2471, 0.3872, 0.3798, 0.3269, 0.4432, 0.3269, 0.2472, 0.3872, 0.2472, 0.4475, 0.1416, 0.8697, 0.1416, 0.8697, 0.1416, 0.4475, 0.1416, 0.8697, 0.1416, 0.93, 0.2472, 0.93, 0.2472, 0.8697, 0.1416, 0.3872, 0.3798, 0.3872, 0.2472, 0.3872, 0.2472, 0.3872, 0.3798, 0.3872, 0.2472, 0.4475, 0.1416, 0.4475, 0.1416, 0.3872, 0.2472, 0.8697, 0.1416, 0.93, 0.2472, 0.93, 0.2472, 0.8697, 0.1416, 0.93, 0.2472, 0.93, 0.3798, 0.93, 0.3798, 0.93, 0.2472, 0.4475, 0.1416, 0.8697, 0.1416, 0.8697, 0.1416, 0.4475, 0.1416, 0.3872, 0.2472, 0.4475, 0.1416, 0.4475, 0.1416, 0.3872, 0.2472, 0.3872, 0.3798, 0.3872, 0.2472, 0.3872, 0.2472, 0.3872, 0.3798, 0.93, 0.3798, 0.3872, 0.3798, 0.3872, 0.3798, 0.93, 0.3798, 0.93, 0.2472, 0.93, 0.3798, 0.3872, 0.3798, 0.3872, 0.2472, 0.4475, 0.1416, 0.8697, 0.1416, 0.3741, 0.4986, 0.9356, 0.4986, 0.9356, 0.4986, 0.3741, 0.4986, 0.3298, 0.7579, 0.3298, 0.4543, 0.3741, 0.4986, 0.3741, 0.7136, 0.3298, 0.4543, 0.98, 0.4543, 0.9356, 0.4986, 0.3741, 0.4986, 0.98, 0.7579, 0.3298, 0.7579, 0.3741, 0.7136, 0.9356, 0.7136, 0.9356, 0.7136, 0.3741, 0.7136, 0.3741, 0.4986, 0.9356, 0.4986, 0.9356, 0.4986, 0.9356, 0.7136, 0.9356, 0.7136, 0.9356, 0.4986, 0.9828, 0.7562, 0.9828, 0.7562, 0.9828, 0.4558, 0.9828, 0.4558, 0.9356, 0.7136, 0.3741, 0.7136, 0.3741, 0.7136, 0.9356, 0.7136, 0.1624, 0.5402, 0.1849, 0.5402, 0.1849, 0.5628, 0.1624, 0.5628, 0.1624, 0.5402, 0.1849, 0.5402, 0.1849, 0.5628, 0.1624, 0.5628, 0.1624, 0.5402, 0.1849, 0.5402, 0.1849, 0.5628, 0.1624, 0.5628, 0.1624, 0.5402, 0.1849, 0.5402, 0.1849, 0.5628, 0.1624, 0.5628, 0.1624, 0.5402, 0.1849, 0.5402, 0.1849, 0.5628, 0.1624, 0.5628, 0.1624, 0.5402, 0.1849, 0.5402, 0.1849, 0.5628, 0.1624, 0.5628, 0.1624, 0.5402, 0.1849, 0.5402, 0.1849, 0.5628, 0.1624, 0.5628, 0.1624, 0.5402, 0.1849, 0.5402, 0.1849, 0.5628, 0.1624, 0.5628, 0.1624, 0.5402, 0.1849, 0.5402, 0.1849, 0.5628, 0.1624, 0.5628, 0.1624, 0.5402, 0.1849, 0.5402, 0.1849, 0.5628, 0.1624, 0.5628, 0.1624, 0.5402, 0.1849, 0.5402, 0.1849, 0.5628, 0.1624, 0.5628, 0.1624, 0.5402, 0.1849, 0.5402, 0.1849, 0.5628, 0.1624, 0.5628, 0.1624, 0.5402, 0.1849, 0.5402, 0.1849, 0.5628, 0.1624, 0.5628, 0.1624, 0.5402, 0.1849, 0.5402, 0.1849, 0.5628, 0.1624, 0.5628, 0.1624, 0.5402, 0.1849, 0.5402, 0.1849, 0.5628, 0.1624, 0.5628, 0.1624, 0.5402, 0.1849, 0.5402, 0.1849, 0.5628, 0.1624, 0.5628, 0.1624, 0.5402, 0.1849, 0.5402, 0.1849, 0.5628, 0.1624, 0.5628, 0.1624, 0.5402, 0.1849, 0.5402, 0.1849, 0.5628, 0.1624, 0.5628, 0.1624, 0.5402, 0.1849, 0.5402, 0.1849, 0.5628, 0.1624, 0.5628, 0.1624, 0.5402, 0.1849, 0.5402, 0.1849, 0.5628, 0.1624, 0.5628, 0.1624, 0.5402, 0.1849, 0.5402, 0.1849, 0.5628, 0.1624, 0.5628, 0.1624, 0.5402, 0.1849, 0.5402, 0.1849, 0.5628, 0.1624, 0.5628, 0.1624, 0.5402, 0.1849, 0.5402, 0.1849, 0.5628, 0.1624, 0.5628, 0.1624, 0.5402, 0.1849, 0.5402, 0.1849, 0.5628, 0.1624, 0.5628, 0.1624, 0.5402, 0.1849, 0.5402, 0.1849, 0.5628, 0.1624, 0.5628, 0.1624, 0.5402, 0.1849, 0.5402, 0.1849, 0.5628, 0.1624, 0.5628, 0.1624, 0.5402, 0.1849, 0.5402, 0.1849, 0.5628, 0.1624, 0.5628, 0.1624, 0.5402, 0.1849, 0.5402, 0.1849, 0.5628, 0.1624, 0.5628, 0.1624, 0.5402, 0.1849, 0.5402, 0.1849, 0.5628, 0.1624, 0.5628, 0.1624, 0.5402, 0.1849, 0.5402, 0.1849, 0.5628, 0.1624, 0.5628, 0.3593, 0.4301, 0.3557, 0.4298, 0.3522, 0.4287, 0.3491, 0.427, 0.3463, 0.4247, 0.344, 0.4219, 0.3423, 0.4188, 0.3412, 0.4153, 0.3409, 0.4118, 0.3412, 0.4082, 0.3423, 0.4047, 0.344, 0.4016, 0.3463, 0.3988, 0.3491, 0.3965, 0.3522, 0.3948, 0.3557, 0.3937, 0.3593, 0.3934, 0.3628, 0.3937, 0.3663, 0.3948, 0.3694, 0.3965, 0.3722, 0.3988, 0.3745, 0.4016, 0.3762, 0.4047, 0.3773, 0.4082, 0.3776, 0.4118, 0.3773, 0.4153, 0.3762, 0.4188, 0.3745, 0.4219, 0.3722, 0.4247, 0.3694, 0.427, 0.3663, 0.4287, 0.3628, 0.4298, 0.1624, 0.5402, 0.1849, 0.5402, 0.1849, 0.5628, 0.1624, 0.5628, 0.1624, 0.5402, 0.1849, 0.5402, 0.1849, 0.5628, 0.1624, 0.5628, 0.3593, 0.4301, 0.3557, 0.4298, 0.3522, 0.4287, 0.3491, 0.427, 0.3463, 0.4247, 0.344, 0.4219, 0.3423, 0.4188, 0.3412, 0.4153, 0.3409, 0.4118, 0.3412, 0.4082, 0.3423, 0.4047, 0.344, 0.4016, 0.3463, 0.3988, 0.3491, 0.3965, 0.3522, 0.3948, 0.3557, 0.3937, 0.3593, 0.3934, 0.3628, 0.3937, 0.3663, 0.3948, 0.3694, 0.3965, 0.3722, 0.3988, 0.3745, 0.4016, 0.3762, 0.4047, 0.3773, 0.4082, 0.3776, 0.4118, 0.3773, 0.4153, 0.3762, 0.4188, 0.3745, 0.4219, 0.3722, 0.4247, 0.3694, 0.427, 0.3663, 0.4287, 0.3628, 0.4298, 0.1624, 0.5402, 0.1849, 0.5402, 0.1849, 0.5628, 0.1624, 0.5628, 0.1624, 0.5402, 0.1849, 0.5402, 0.1849, 0.5628, 0.1624, 0.5628, 0.1624, 0.5402, 0.1849, 0.5402, 0.1849, 0.5628, 0.1624, 0.5628, 0.1624, 0.5402, 0.1849, 0.5402, 0.1849, 0.5628, 0.1624, 0.5628, 0.1624, 0.5402, 0.1849, 0.5402, 0.1849, 0.5628, 0.1624, 0.5628, 0.1624, 0.5402, 0.1849, 0.5402, 0.1849, 0.5628, 0.1624, 0.5628, 0.1624, 0.5402, 0.1849, 0.5402, 0.1849, 0.5628, 0.1624, 0.5628, 0.1624, 0.5402, 0.1849, 0.5402, 0.1849, 0.5628, 0.1624, 0.5628, 0.1624, 0.5402, 0.1849, 0.5402, 0.1849, 0.5628, 0.1624, 0.5628, 0.1624, 0.5402, 0.1849, 0.5402, 0.1849, 0.5628, 0.1624, 0.5628, 0.1624, 0.5402, 0.1849, 0.5402, 0.1849, 0.5628, 0.1624, 0.5628, 0.1624, 0.5402, 0.1849, 0.5402, 0.1849, 0.5628, 0.1624, 0.5628, 0.1624, 0.5402, 0.1849, 0.5402, 0.1849, 0.5628, 0.1624, 0.5628, 0.1624, 0.5402, 0.1849, 0.5402, 0.1849, 0.5628, 0.1624, 0.5628, 0.1624, 0.5402, 0.1849, 0.5402, 0.1849, 0.5628, 0.1624, 0.5628, 0.1624, 0.5402, 0.1849, 0.5402, 0.1849, 0.5628, 0.1624, 0.5628, 0.1624, 0.5402, 0.1849, 0.5402, 0.1849, 0.5628, 0.1624, 0.5628, 0.1624, 0.5402, 0.1849, 0.5402, 0.1849, 0.5628, 0.1624, 0.5628, 0.1624, 0.5402, 0.1849, 0.5402, 0.1849, 0.5628, 0.1624, 0.5628, 0.1624, 0.5402, 0.1849, 0.5402, 0.1849, 0.5628, 0.1624, 0.5628, 0.1624, 0.5402, 0.1849, 0.5402, 0.1849, 0.5628, 0.1624, 0.5628, 0.1624, 0.5402, 0.1849, 0.5402, 0.1849, 0.5628, 0.1624, 0.5628, 0.1624, 0.5402, 0.1849, 0.5402, 0.1849, 0.5628, 0.1624, 0.5628, 0.1624, 0.5402, 0.1849, 0.5402, 0.1849, 0.5628, 0.1624, 0.5628, 0.1624, 0.5402, 0.1849, 0.5402, 0.1849, 0.5628, 0.1624, 0.5628, 0.1624, 0.5402, 0.1849, 0.5402, 0.1849, 0.5628, 0.1624, 0.5628, 0.1624, 0.5402, 0.1849, 0.5402, 0.1849, 0.5628, 0.1624, 0.5628, 0.1624, 0.5402, 0.1849, 0.5402, 0.1849, 0.5628, 0.1624, 0.5628, 0.1624, 0.5402, 0.1849, 0.5402, 0.1849, 0.5628, 0.1624, 0.5628, 0.1624, 0.5402, 0.1849, 0.5402, 0.1849, 0.5628, 0.1624, 0.5628, 0.3593, 0.4301, 0.3557, 0.4298, 0.3522, 0.4287, 0.3491, 0.427, 0.3463, 0.4247, 0.344, 0.4219, 0.3423, 0.4188, 0.3412, 0.4153, 0.3409, 0.4118, 0.3412, 0.4082, 0.3423, 0.4047, 0.344, 0.4016, 0.3463, 0.3988, 0.3491, 0.3965, 0.3522, 0.3948, 0.3557, 0.3937, 0.3593, 0.3934, 0.3628, 0.3937, 0.3663, 0.3948, 0.3694, 0.3965, 0.3722, 0.3988, 0.3745, 0.4016, 0.3762, 0.4047, 0.3773, 0.4082, 0.3776, 0.4118, 0.3773, 0.4153, 0.3762, 0.4188, 0.3745, 0.4219, 0.3722, 0.4247, 0.3694, 0.427, 0.3663, 0.4287, 0.3628, 0.4298, 0.1624, 0.5402, 0.1849, 0.5402, 0.1849, 0.5628, 0.1624, 0.5628, 0.1624, 0.5402, 0.1849, 0.5402, 0.1849, 0.5628, 0.1624, 0.5628, 0.3593, 0.4301, 0.3557, 0.4298, 0.3522, 0.4287, 0.3491, 0.427, 0.3463, 0.4247, 0.344, 0.4219, 0.3423, 0.4188, 0.3412, 0.4153, 0.3409, 0.4118, 0.3412, 0.4082, 0.3423, 0.4047, 0.344, 0.4016, 0.3463, 0.3988, 0.3491, 0.3965, 0.3522, 0.3948, 0.3557, 0.3937, 0.3593, 0.3934, 0.3628, 0.3937, 0.3663, 0.3948, 0.3694, 0.3965, 0.3722, 0.3988, 0.3745, 0.4016, 0.3762, 0.4047, 0.3773, 0.4082, 0.3776, 0.4118, 0.3773, 0.4153, 0.3762, 0.4188, 0.3745, 0.4219, 0.3722, 0.4247, 0.3694, 0.427, 0.3663, 0.4287, 0.3628, 0.4298])
me_classiclorry.materials.append(mat_classiclorrymat)
me_classiclorry.use_remesh_preserve_volume = False
me_classiclorry.use_remesh_preserve_attributes = False
me_classiclorry.use_mirror_vertex_groups = False
me_classiclorry.update()

# ---- objects
ob_classiclorry = bpy.data.objects.new('ClassicLorry', me_classiclorry)

# ---- transforms, parenting, visibility, modifiers, constraints
ob_classiclorry.location = (0.0, 0.0, 0.0)
ob_classiclorry.lineart.crease_threshold = 0.0

# ---- collection membership
col_collection_1.objects.link(ob_classiclorry)

# ---- scene / render settings (as saved in the file)
scene.frame_start = 1; scene.frame_end = 250; scene.frame_set(35)
scene.render.engine = 'BLENDER_EEVEE_NEXT'
scene.render.image_settings.color_mode = 'RGB'
scene.render.image_settings.compression = 90
scene.render.resolution_percentage = 50
scene.render.dither_intensity = 0.0
scene.render.bake_margin = 2
scene.render.bake_bias = 0.0
scene.cycles.use_denoising = False
scene.cycles.samples = 10
scene.cycles.sampling_pattern = 'TABULATED_SOBOL'
scene.cycles.light_sampling_threshold = 0.0
scene.cycles.use_adaptive_sampling = False
scene.cycles.use_light_tree = False
scene.cycles.blur_glossy = 0.0
scene.cycles.volume_bounces = 1
scene.cycles.pixel_filter_type = 'GAUSSIAN'
scene.cycles.sample_clamp_indirect = 0.0
scene.view_settings.view_transform = 'Standard'
bpy.context.view_layer.update()

# ---- added for rendering (the .blend has no active camera and no usable light): camera, sun
cam_auto = bpy.data.cameras.new('AutoCamera')
cam_auto.lens = 50.0
cam_auto.sensor_width = 36.0
cam_auto.clip_end = 1000.0
ob_auto_camera = bpy.data.objects.new('AutoCamera', cam_auto)
scene.collection.objects.link(ob_auto_camera)
ob_auto_camera.location = (32.7034, -39.2374, 26.4024)
ob_auto_camera.rotation_euler = (1.09748, -7.21219e-08, 0.694738)
scene.camera = ob_auto_camera
light_auto_sun = bpy.data.lights.new('AutoSun', 'SUN')
light_auto_sun.energy = 3.0
light_auto_sun.angle = 0.0523599
ob_auto_sun = bpy.data.objects.new('AutoSun', light_auto_sun)
scene.collection.objects.link(ob_auto_sun)
ob_auto_sun.rotation_euler = (0.872665, 0.174533, 0.523599)
bpy.context.view_layer.update()
